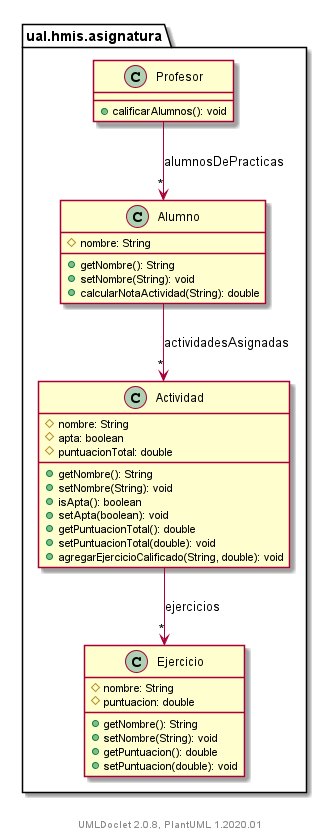

The diagram above was rendered by PlantUML. Its source (embedded in the PNG):
@startuml
    namespace ual.hmis.asignatura {

        class Actividad [[file:/C:/ECLIPSES/git-workspace/notasActividades/EvaluarEjercicios/target/apidocs/ual/hmis/asignatura/Actividad.html]] {
            #nombre: String
            #apta: boolean
            #puntuacionTotal: double
            +getNombre(): String
            +setNombre(String): void
            +isApta(): boolean
            +setApta(boolean): void
            +getPuntuacionTotal(): double
            +setPuntuacionTotal(double): void
            +agregarEjercicioCalificado(String, double): void
        }

        class Alumno [[file:/C:/ECLIPSES/git-workspace/notasActividades/EvaluarEjercicios/target/apidocs/ual/hmis/asignatura/Alumno.html]] {
            #nombre: String
            +getNombre(): String
            +setNombre(String): void
            +calcularNotaActividad(String): double
        }

        class Ejercicio [[file:/C:/ECLIPSES/git-workspace/notasActividades/EvaluarEjercicios/target/apidocs/ual/hmis/asignatura/Ejercicio.html]] {
            #nombre: String
            #puntuacion: double
            +getNombre(): String
            +setNombre(String): void
            +getPuntuacion(): double
            +setPuntuacion(double): void
        }

        class Profesor [[file:/C:/ECLIPSES/git-workspace/notasActividades/EvaluarEjercicios/target/apidocs/ual/hmis/asignatura/Profesor.html]] {
            +calificarAlumnos(): void
        }

        Actividad --> "*" Ejercicio: ejercicios
        Alumno --> "*" Actividad: actividadesAsignadas
        Profesor --> "*" Alumno: alumnosDePracticas
    }

    center footer UMLDoclet 2.0.8, PlantUML 1.2020.01
@enduml